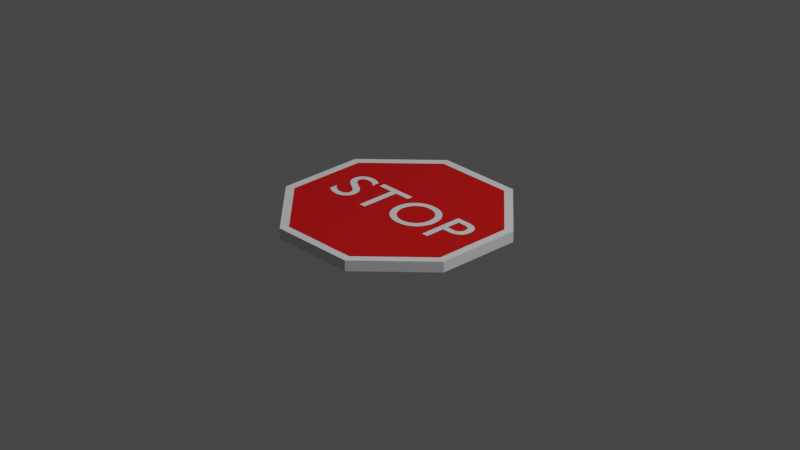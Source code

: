# Source: STOP.blend  (saved by Blender 2.90.8; exported with 4.5.12 LTS)
import bpy
from mathutils import Matrix  # noqa: F401  (used for matrix-valued properties, if any)

bpy.ops.wm.read_factory_settings(use_empty=True)
scene = bpy.context.scene
scene.name = 'Scene'

# ---- collections
col_collection = bpy.data.collections.new('Collection'); scene.collection.children.link(col_collection)

# ---- materials (node trees are filled in below, after node groups)
mat_red = bpy.data.materials.new('red')
mat_red.use_transparent_shadow = False
mat_white = bpy.data.materials.new('white')
mat_white.use_transparent_shadow = False
mat_material_001 = bpy.data.materials.new('Material.001')
mat_material_001.use_transparent_shadow = False

# ---- material node trees
mat_red.use_nodes = True; mat_red.node_tree.nodes.clear()
_N = mat_red.node_tree.nodes; _L = mat_red.node_tree.links
n0 = _N.new('ShaderNodeBsdfPrincipled'); n0.name = 'Principled BSDF'; n0.location = (10, 300)
n0.distribution = 'GGX'
n0.subsurface_method = 'BURLEY'
n0.inputs[0].default_value = (0.6038, 0.000607, 0.0006071, 1.0)
n0.inputs[3].default_value = 1.45
n0.inputs[27].default_value = (0.0, 0.0, 0.0, 1.0)
n0.inputs[28].default_value = 1.0
n1 = _N.new('ShaderNodeOutputMaterial'); n1.name = 'Material Output'; n1.location = (300, 300)
_L.new(n0.outputs[0], n1.inputs[0])
n1.is_active_output = True
mat_white.use_nodes = True; mat_white.node_tree.nodes.clear()
_N = mat_white.node_tree.nodes; _L = mat_white.node_tree.links
n0 = _N.new('ShaderNodeBsdfPrincipled'); n0.name = 'Principled BSDF'; n0.location = (10, 300)
n0.distribution = 'GGX'
n0.subsurface_method = 'BURLEY'
n0.inputs[2].default_value = 1.0
n0.inputs[3].default_value = 1.45
n0.inputs[13].default_value = 1.0
n0.inputs[27].default_value = (0.0, 0.0, 0.0, 1.0)
n0.inputs[28].default_value = 1.0
n1 = _N.new('ShaderNodeOutputMaterial'); n1.name = 'Material Output'; n1.location = (300, 300)
_L.new(n0.outputs[0], n1.inputs[0])
n1.is_active_output = True
mat_material_001.use_nodes = True; mat_material_001.node_tree.nodes.clear()
_N = mat_material_001.node_tree.nodes; _L = mat_material_001.node_tree.links
n0 = _N.new('ShaderNodeBsdfPrincipled'); n0.name = 'Principled BSDF'; n0.location = (10, 300)
n0.distribution = 'GGX'
n0.subsurface_method = 'BURLEY'
n0.inputs[2].default_value = 1.0
n0.inputs[3].default_value = 1.45
n0.inputs[13].default_value = 1.0
n0.inputs[27].default_value = (0.0, 0.0, 0.0, 1.0)
n0.inputs[28].default_value = 1.0
n1 = _N.new('ShaderNodeOutputMaterial'); n1.name = 'Material Output'; n1.location = (300, 300)
_L.new(n0.outputs[0], n1.inputs[0])
n1.is_active_output = True

# ---- world
world_world = bpy.data.worlds.new('World'); scene.world = world_world
world_world.use_nodes = True; world_world.node_tree.nodes.clear()
_N = world_world.node_tree.nodes; _L = world_world.node_tree.links
n0 = _N.new('ShaderNodeOutputWorld'); n0.name = 'World Output'; n0.location = (300, 300)
n1 = _N.new('ShaderNodeBackground'); n1.name = 'Background'; n1.location = (10, 300)
n1.inputs[0].default_value = (0.05088, 0.05088, 0.05088, 1.0)
_L.new(n1.outputs[0], n0.inputs[0])
n0.is_active_output = True
world_world.color = (0.05088, 0.05088, 0.05088)
world_world.use_sun_shadow = False
world_world.sun_shadow_jitter_overblur = 0.0

# ---- cameras
cam_camera = bpy.data.cameras.new('Camera')
cam_camera.clip_end = 100.0
cam_camera.lens = 130.7
cam_camera.ortho_scale = 7.314

# ---- lights
light_light = bpy.data.lights.new('Light', 'POINT')
light_light.transmission_factor = 0.0
light_light.energy = 1000.0
light_light.shadow_soft_size = 0.1
light_light.shadow_maximum_resolution = 0.006
light_light.use_absolute_resolution = True

# ---- meshes
me_circle = bpy.data.meshes.new('Circle')
me_circle.from_pydata([(0.4465, 0.1849, 0.0), (0.1849, 0.4465, 0.0), (-0.1849, 0.4465, 0.0), (-0.4465, 0.1849, 0.0), (-0.4465, -0.1849, 0.0), (-0.1849, -0.4465, 0.0), (0.1849, -0.4465, 0.0), (0.4465, -0.1849, 0.0), (0.1708, 0.4122, 0.0), (0.4122, 0.1708, 0.0), (-0.1708, 0.4122, 0.0), (-0.4122, 0.1708, 0.0), (-0.4122, -0.1708, 0.0), (-0.1708, -0.4122, 0.0), (0.1708, -0.4122, 0.0), (0.4122, -0.1708, 0.0), (0.1849, 0.4465, 0.02943), (0.4465, 0.1849, 0.02943), (-0.1849, 0.4465, 0.02943), (-0.4465, 0.1849, 0.02943), (-0.4465, -0.1849, 0.02943), (-0.1849, -0.4465, 0.02943), (0.1849, -0.4465, 0.02943), (0.4465, -0.1849, 0.02943), (0.1849, 0.4465, 0.02943), (0.4465, 0.1849, 0.02943), (-0.1849, 0.4465, 0.02943), (-0.4465, 0.1849, 0.02943), (-0.4465, -0.1849, 0.02943), (-0.1849, -0.4465, 0.02943), (0.1849, -0.4465, 0.02943), (0.4465, -0.1849, 0.02943), (0.1708, 0.4122, 0.02943), (0.4122, 0.1708, 0.02943), (-0.1708, 0.4122, 0.02943), (-0.4122, 0.1708, 0.02943), (-0.4122, -0.1708, 0.02943), (-0.1708, -0.4122, 0.02943), (0.1708, -0.4122, 0.02943), (0.4122, -0.1708, 0.02943), (0.1849, 0.4465, 0.02943), (0.4465, 0.1849, 0.02943), (-0.1849, 0.4465, 0.02943), (-0.4465, 0.1849, 0.02943), (-0.4465, -0.1849, 0.02943), (-0.1849, -0.4465, 0.02943), (0.1849, -0.4465, 0.02943), (0.4465, -0.1849, 0.02943), (0.1708, 0.4122, 0.02943), (0.4122, 0.1708, 0.02943), (-0.1708, 0.4122, 0.02943), (-0.4122, 0.1708, 0.02943), (-0.4122, -0.1708, 0.02943), (-0.1708, -0.4122, 0.02943), (0.1708, -0.4122, 0.02943), (0.4122, -0.1708, 0.02943), (0.1849, 0.4465, 0.02943), (0.4465, 0.1849, 0.02943), (-0.1849, 0.4465, 0.02943), (-0.4465, 0.1849, 0.02943), (-0.4465, -0.1849, 0.02943), (-0.1849, -0.4465, 0.02943), (0.1849, -0.4465, 0.02943), (0.4465, -0.1849, 0.02943), (0.1849, 0.4465, 0.02943), (0.4465, 0.1849, 0.02943), (-0.1849, 0.4465, 0.02943), (-0.4465, 0.1849, 0.02943), (-0.4465, -0.1849, 0.02943), (-0.1849, -0.4465, 0.02943), (0.1849, -0.4465, 0.02943), (0.4465, -0.1849, 0.02943), (0.1708, 0.4122, 0.02943), (0.4122, 0.1708, 0.02943), (-0.1708, 0.4122, 0.02943), (-0.4122, 0.1708, 0.02943), (-0.4122, -0.1708, 0.02943), (-0.1708, -0.4122, 0.02943), (0.1708, -0.4122, 0.02943), (0.4122, -0.1708, 0.02943), (-0.1086, -0.2238, -0.001555), (0.08374, -0.2238, -0.001555), (0.08374, -0.2514, -0.001555), (0.0005638, -0.2514, -0.001555), (0.0005638, -0.2802, -0.001555), (8.029e-05, -0.2908, -0.001555), (-0.00133, -0.3004, -0.001555), (-0.003608, -0.3091, -0.001555), (-0.006694, -0.3168, -0.001555), (-0.01053, -0.3235, -0.001555), (-0.01505, -0.3293, -0.001555), (-0.0202, -0.3342, -0.001555), (-0.02592, -0.3381, -0.001555), (-0.03215, -0.3411, -0.001555), (-0.03883, -0.3433, -0.001555), (-0.04589, -0.3446, -0.001555), (-0.05329, -0.345, -0.001555), (-0.06078, -0.3446, -0.001555), (-0.06796, -0.3434, -0.001555), (-0.07477, -0.3414, -0.001555), (-0.08115, -0.3385, -0.001555), (-0.08703, -0.3348, -0.001555), (-0.09234, -0.3302, -0.001555), (-0.09702, -0.3247, -0.001555), (-0.101, -0.3184, -0.001555), (-0.1042, -0.3111, -0.001555), (-0.1066, -0.3029, -0.001555), (-0.1081, -0.2939, -0.001555), (-0.1086, -0.2838, -0.001555), (-0.08374, -0.2514, -0.001555), (-0.08374, -0.2838, -0.001555), (-0.08344, -0.2897, -0.001555), (-0.08255, -0.295, -0.001555), (-0.08114, -0.2995, -0.001555), (-0.07927, -0.3035, -0.001555), (-0.077, -0.3068, -0.001555), (-0.07437, -0.3096, -0.001555), (-0.07145, -0.3119, -0.001555), (-0.06829, -0.3136, -0.001555), (-0.06495, -0.315, -0.001555), (-0.06149, -0.3159, -0.001555), (-0.05796, -0.3164, -0.001555), (-0.05442, -0.3165, -0.001555), (-0.0498, -0.3163, -0.001555), (-0.04553, -0.3155, -0.001555), (-0.04162, -0.3141, -0.001555), (-0.03808, -0.3123, -0.001555), (-0.03492, -0.3101, -0.001555), (-0.03214, -0.3073, -0.001555), (-0.02977, -0.3042, -0.001555), (-0.02781, -0.3006, -0.001555), (-0.02627, -0.2967, -0.001555), (-0.02515, -0.2924, -0.001555), (-0.02448, -0.2877, -0.001555), (-0.02425, -0.2827, -0.001555), (-0.02425, -0.2514, -0.001555), (-0.01241, 0.01534, -0.001555), (0.0004931, 0.01452, -0.001555), (0.01302, 0.0121, -0.001555), (0.02502, 0.008144, -0.001555), (0.03636, 0.002702, -0.001555), (0.0469, -0.004165, -0.001555), (0.0565, -0.0124, -0.001555), (0.06501, -0.02194, -0.001555), (0.07229, -0.03274, -0.001555), (0.0782, -0.04473, -0.001555), (0.08259, -0.05786, -0.001555), (0.08534, -0.07207, -0.001555), (0.08628, -0.0873, -0.001555), (0.08533, -0.103, -0.001555), (0.08257, -0.1176, -0.001555), (0.07816, -0.131, -0.001555), (0.07222, -0.1432, -0.001555), (0.06492, -0.1541, -0.001555), (0.05639, -0.1637, -0.001555), (0.04678, -0.172, -0.001555), (0.03624, -0.1788, -0.001555), (0.0249, -0.1842, -0.001555), (0.01292, -0.1882, -0.001555), (0.0004339, -0.1905, -0.001555), (-0.01241, -0.1913, -0.001555), (-0.0256, -0.1905, -0.001555), (-0.03832, -0.1881, -0.001555), (-0.05043, -0.1841, -0.001555), (-0.0618, -0.1786, -0.001555), (-0.07232, -0.1717, -0.001555), (-0.08184, -0.1634, -0.001555), (-0.09025, -0.1538, -0.001555), (-0.09741, -0.1429, -0.001555), (-0.1032, -0.1308, -0.001555), (-0.1075, -0.1176, -0.001555), (-0.1102, -0.1032, -0.001555), (-0.1111, -0.08786, -0.001555), (-0.1102, -0.07274, -0.001555), (-0.1075, -0.05858, -0.001555), (-0.1032, -0.04545, -0.001555), (-0.09735, -0.03341, -0.001555), (-0.09016, -0.02254, -0.001555), (-0.08173, -0.01289, -0.001555), (-0.0722, -0.004549, -0.001555), (-0.06168, 0.002431, -0.001555), (-0.05031, 0.007976, -0.001555), (-0.03822, 0.01202, -0.001555), (-0.02554, 0.0145, -0.001555), (-0.01241, -0.01314, -0.001555), (-0.02273, -0.01379, -0.001555), (-0.03252, -0.0157, -0.001555), (-0.0417, -0.01879, -0.001555), (-0.05021, -0.02299, -0.001555), (-0.05797, -0.02823, -0.001555), (-0.06492, -0.03443, -0.001555), (-0.07099, -0.04152, -0.001555), (-0.07611, -0.04944, -0.001555), (-0.08021, -0.0581, -0.001555), (-0.08322, -0.06744, -0.001555), (-0.08508, -0.07739, -0.001555), (-0.08572, -0.08786, -0.001555), (-0.08508, -0.0984, -0.001555), (-0.08322, -0.1084, -0.001555), (-0.08021, -0.1178, -0.001555), (-0.07611, -0.1265, -0.001555), (-0.07099, -0.1344, -0.001555), (-0.06492, -0.1415, -0.001555), (-0.05797, -0.1478, -0.001555), (-0.05021, -0.153, -0.001555), (-0.0417, -0.1572, -0.001555), (-0.03252, -0.1603, -0.001555), (-0.02273, -0.1622, -0.001555), (-0.01241, -0.1629, -0.001555), (-0.002139, -0.1622, -0.001555), (0.007612, -0.1603, -0.001555), (0.01677, -0.1572, -0.001555), (0.02527, -0.153, -0.001555), (0.03304, -0.1478, -0.001555), (0.04, -0.1415, -0.001555), (0.04609, -0.1344, -0.001555), (0.05123, -0.1265, -0.001555), (0.05536, -0.1178, -0.001555), (0.05839, -0.1084, -0.001555), (0.06026, -0.0984, -0.001555), (0.0609, -0.08786, -0.001555), (0.06026, -0.07739, -0.001555), (0.05839, -0.06744, -0.001555), (0.05536, -0.0581, -0.001555), (0.05123, -0.04944, -0.001555), (0.04609, -0.04152, -0.001555), (0.04, -0.03443, -0.001555), (0.03304, -0.02823, -0.001555), (0.02527, -0.02299, -0.001555), (0.01677, -0.01879, -0.001555), (0.007612, -0.0157, -0.001555), (-0.002139, -0.01379, -0.001555), (-0.1086, 0.03282, -0.001555), (-0.1086, 0.1935, -0.001555), (-0.08374, 0.1935, -0.001555), (-0.08374, 0.127, -0.001555), (0.08374, 0.127, -0.001555), (0.08374, 0.09936, -0.001555), (-0.08374, 0.09936, -0.001555), (-0.08374, 0.03282, -0.001555), (-0.09756, 0.215, -0.001555), (-0.09972, 0.2184, -0.001555), (-0.1017, 0.2218, -0.001555), (-0.1035, 0.2253, -0.001555), (-0.1051, 0.2288, -0.001555), (-0.1065, 0.2324, -0.001555), (-0.1077, 0.236, -0.001555), (-0.1087, 0.2396, -0.001555), (-0.1096, 0.2432, -0.001555), (-0.1102, 0.2468, -0.001555), (-0.1107, 0.2505, -0.001555), (-0.111, 0.2542, -0.001555), (-0.1111, 0.2578, -0.001555), (-0.1107, 0.2664, -0.001555), (-0.1095, 0.2744, -0.001555), (-0.1075, 0.2818, -0.001555), (-0.1047, 0.2886, -0.001555), (-0.1013, 0.2948, -0.001555), (-0.09717, 0.3002, -0.001555), (-0.09239, 0.3049, -0.001555), (-0.08699, 0.3089, -0.001555), (-0.081, 0.312, -0.001555), (-0.07445, 0.3143, -0.001555), (-0.06736, 0.3157, -0.001555), (-0.05978, 0.3162, -0.001555), (-0.04755, 0.3146, -0.001555), (-0.03704, 0.31, -0.001555), (-0.02797, 0.3032, -0.001555), (-0.02003, 0.2946, -0.001555), (-0.01294, 0.2849, -0.001555), (-0.006415, 0.2746, -0.001555), (-0.0001575, 0.2643, -0.001555), (0.00612, 0.2546, -0.001555), (0.01271, 0.246, -0.001555), (0.01989, 0.2392, -0.001555), (0.02797, 0.2347, -0.001555), (0.03722, 0.233, -0.001555), (0.03995, 0.2332, -0.001555), (0.04274, 0.2338, -0.001555), (0.04553, 0.2349, -0.001555), (0.04827, 0.2364, -0.001555), (0.0509, 0.2383, -0.001555), (0.05336, 0.2406, -0.001555), (0.0556, 0.2434, -0.001555), (0.05756, 0.2467, -0.001555), (0.05919, 0.2504, -0.001555), (0.06042, 0.2546, -0.001555), (0.0612, 0.2592, -0.001555), (0.06147, 0.2643, -0.001555), (0.06126, 0.269, -0.001555), (0.06065, 0.2737, -0.001555), (0.05964, 0.2782, -0.001555), (0.05824, 0.2827, -0.001555), (0.05645, 0.2872, -0.001555), (0.05428, 0.2915, -0.001555), (0.05173, 0.2957, -0.001555), (0.04881, 0.2998, -0.001555), (0.04553, 0.3038, -0.001555), (0.04189, 0.3077, -0.001555), (0.03789, 0.3115, -0.001555), (0.03355, 0.3151, -0.001555), (0.06852, 0.3151, -0.001555), (0.07141, 0.311, -0.001555), (0.07404, 0.3069, -0.001555), (0.07641, 0.3028, -0.001555), (0.07851, 0.2986, -0.001555), (0.08036, 0.2943, -0.001555), (0.08195, 0.2899, -0.001555), (0.08328, 0.2855, -0.001555), (0.08437, 0.2809, -0.001555), (0.08521, 0.2762, -0.001555), (0.08581, 0.2713, -0.001555), (0.08616, 0.2663, -0.001555), (0.08628, 0.2612, -0.001555), (0.08583, 0.2536, -0.001555), (0.08451, 0.2465, -0.001555), (0.08237, 0.2397, -0.001555), (0.07946, 0.2335, -0.001555), (0.07583, 0.2278, -0.001555), (0.07151, 0.2227, -0.001555), (0.06657, 0.2182, -0.001555), (0.06105, 0.2144, -0.001555), (0.055, 0.2114, -0.001555), (0.04846, 0.2092, -0.001555), (0.04148, 0.2078, -0.001555), (0.03412, 0.2074, -0.001555), (0.02005, 0.209, -0.001555), (0.008211, 0.2135, -0.001555), (-0.001745, 0.2204, -0.001555), (-0.01016, 0.2289, -0.001555), (-0.01738, 0.2386, -0.001555), (-0.02376, 0.2489, -0.001555), (-0.02962, 0.2592, -0.001555), (-0.03533, 0.269, -0.001555), (-0.04122, 0.2775, -0.001555), (-0.04764, 0.2844, -0.001555), (-0.05493, 0.2889, -0.001555), (-0.06344, 0.2905, -0.001555), (-0.06673, 0.2903, -0.001555), (-0.06983, 0.2895, -0.001555), (-0.07272, 0.2883, -0.001555), (-0.07538, 0.2866, -0.001555), (-0.07779, 0.2845, -0.001555), (-0.07994, 0.282, -0.001555), (-0.0818, 0.2791, -0.001555), (-0.08337, 0.2759, -0.001555), (-0.08462, 0.2723, -0.001555), (-0.08553, 0.2685, -0.001555), (-0.08609, 0.2644, -0.001555), (-0.08628, 0.2601, -0.001555), (-0.08618, 0.2568, -0.001555), (-0.08588, 0.2534, -0.001555), (-0.08533, 0.2499, -0.001555), (-0.08454, 0.2463, -0.001555), (-0.08346, 0.2426, -0.001555), (-0.08209, 0.2388, -0.001555), (-0.08039, 0.235, -0.001555), (-0.07834, 0.2311, -0.001555), (-0.07593, 0.2271, -0.001555), (-0.07313, 0.2231, -0.001555), (-0.06991, 0.219, -0.001555), (-0.06626, 0.215, -0.001555), (0.1708, 0.4122, 0.04532), (0.4122, 0.1708, 0.04532), (-0.1708, 0.4122, 0.04532), (-0.4122, 0.1708, 0.04532), (-0.4122, -0.1708, 0.04532), (-0.1708, -0.4122, 0.04532), (0.1708, -0.4122, 0.04532), (0.4122, -0.1708, 0.04532), (0.1849, 0.4465, 0.04532), (0.4465, 0.1849, 0.04532), (-0.1849, 0.4465, 0.04532), (-0.4465, 0.1849, 0.04532), (-0.4465, -0.1849, 0.04532), (-0.1849, -0.4465, 0.04532), (0.1849, -0.4465, 0.04532), (0.4465, -0.1849, 0.04532), (0.1708, 0.4122, 0.04532), (0.4122, 0.1708, 0.04532), (-0.1708, 0.4122, 0.04532), (-0.4122, 0.1708, 0.04532), (-0.4122, -0.1708, 0.04532), (-0.1708, -0.4122, 0.04532), (0.1708, -0.4122, 0.04532), (0.4122, -0.1708, 0.04532)], [], [(8, 9, 15, 14, 13, 12, 11, 10), (3, 11, 12, 4), (1, 8, 10, 2), (6, 14, 15, 7), (4, 12, 13, 5), (2, 10, 11, 3), (0, 9, 8, 1), (7, 15, 9, 0), (5, 13, 14, 6), (1, 2, 18, 16), (3, 4, 20, 19), (5, 6, 22, 21), (7, 0, 17, 23), (0, 1, 16, 17), (2, 3, 19, 18), (4, 5, 21, 20), (6, 7, 23, 22), (16, 18, 19, 20, 21, 22, 23, 17), (28, 27, 59, 60), (35, 36, 366, 365), (37, 36, 52, 53), (28, 29, 45, 44), (36, 35, 51, 52), (27, 28, 44, 43), (35, 34, 50, 51), (26, 27, 43, 42), (34, 32, 48, 50), (24, 26, 42, 40), (40, 42, 66, 64), (48, 49, 73, 72), (27, 26, 58, 59), (49, 55, 79, 73), (41, 40, 64, 65), (47, 41, 65, 71), (26, 24, 56, 58), (55, 54, 78, 79), (29, 30, 46, 45), (38, 37, 53, 54), (30, 31, 47, 46), (39, 38, 54, 55), (31, 25, 41, 47), (25, 24, 40, 41), (33, 39, 55, 49), (32, 33, 49, 48), (56, 57, 63, 62, 61, 60, 59, 58), (70, 71, 377, 376), (78, 77, 383, 384), (34, 35, 365, 364), (69, 70, 376, 375), (77, 76, 382, 383), (32, 34, 364, 362), (68, 69, 375, 374), (76, 75, 381, 382), (50, 48, 72, 74), (42, 43, 67, 66), (29, 28, 60, 61), (51, 50, 74, 75), (43, 44, 68, 67), (30, 29, 61, 62), (52, 51, 75, 76), (44, 45, 69, 68), (31, 30, 62, 63), (53, 52, 76, 77), (45, 46, 70, 69), (25, 31, 63, 57), (54, 53, 77, 78), (24, 25, 57, 56), (46, 47, 71, 70), (81, 109, 80), (109, 108, 80), (109, 107, 108), (109, 106, 107), (109, 105, 106), (109, 104, 105), (109, 103, 104), (109, 102, 103), (109, 101, 102), (109, 110, 101), (110, 100, 101), (81, 135, 109), (111, 100, 110), (112, 100, 111), (113, 100, 112), (113, 99, 100), (114, 99, 113), (115, 99, 114), (116, 99, 115), (116, 98, 99), (117, 98, 116), (118, 98, 117), (119, 98, 118), (119, 97, 98), (120, 97, 119), (121, 97, 120), (121, 96, 97), (122, 96, 121), (123, 96, 122), (123, 95, 96), (124, 95, 123), (124, 94, 95), (125, 94, 124), (126, 94, 125), (126, 93, 94), (127, 93, 126), (128, 93, 127), (128, 92, 93), (129, 92, 128), (130, 92, 129), (131, 92, 130), (132, 92, 131), (132, 91, 92), (133, 91, 132), (134, 91, 133), (81, 83, 135), (83, 134, 135), (83, 91, 134), (83, 90, 91), (83, 89, 90), (83, 88, 89), (83, 87, 88), (83, 86, 87), (83, 85, 86), (83, 84, 85), (81, 82, 83), (173, 171, 172), (173, 170, 171), (174, 170, 173), (174, 169, 170), (175, 169, 174), (175, 168, 169), (176, 168, 175), (176, 167, 168), (177, 167, 176), (177, 166, 167), (178, 196, 177), (196, 166, 177), (178, 195, 196), (197, 166, 196), (198, 166, 197), (178, 194, 195), (199, 166, 198), (178, 193, 194), (199, 165, 166), (179, 193, 178), (200, 165, 199), (179, 192, 193), (201, 165, 200), (179, 191, 192), (201, 164, 165), (180, 191, 179), (202, 164, 201), (180, 190, 191), (203, 164, 202), (180, 189, 190), (203, 163, 164), (181, 189, 180), (204, 163, 203), (181, 188, 189), (204, 162, 163), (182, 188, 181), (205, 162, 204), (182, 187, 188), (206, 162, 205), (182, 186, 187), (206, 161, 162), (183, 186, 182), (207, 161, 206), (183, 185, 186), (207, 160, 161), (136, 185, 183), (208, 160, 207), (136, 184, 185), (137, 184, 136), (137, 231, 184), (209, 160, 208), (209, 159, 160), (137, 230, 231), (210, 159, 209), (210, 158, 159), (138, 230, 137), (138, 229, 230), (211, 158, 210), (211, 157, 158), (139, 229, 138), (212, 157, 211), (139, 228, 229), (212, 156, 157), (140, 228, 139), (213, 156, 212), (140, 227, 228), (214, 156, 213), (140, 226, 227), (214, 155, 156), (141, 226, 140), (215, 155, 214), (141, 225, 226), (216, 155, 215), (141, 224, 225), (216, 154, 155), (142, 224, 141), (217, 154, 216), (142, 223, 224), (218, 154, 217), (142, 222, 223), (218, 153, 154), (143, 222, 142), (219, 153, 218), (143, 221, 222), (220, 153, 219), (143, 220, 221), (143, 153, 220), (143, 152, 153), (144, 152, 143), (144, 151, 152), (145, 151, 144), (145, 150, 151), (146, 150, 145), (146, 149, 150), (147, 149, 146), (147, 148, 149), (234, 232, 233), (234, 239, 232), (235, 239, 234), (236, 238, 235), (238, 239, 235), (236, 237, 238), (253, 251, 252), (253, 250, 251), (253, 249, 250), (254, 249, 253), (254, 248, 249), (254, 247, 248), (255, 247, 254), (255, 246, 247), (255, 245, 246), (256, 245, 255), (256, 244, 245), (256, 243, 244), (257, 243, 256), (257, 242, 243), (257, 241, 242), (258, 241, 257), (258, 240, 241), (258, 353, 240), (353, 354, 240), (354, 355, 240), (355, 356, 240), (356, 357, 240), (357, 358, 240), (358, 359, 240), (359, 360, 240), (360, 361, 240), (259, 351, 258), (351, 352, 258), (352, 353, 258), (260, 349, 259), (349, 350, 259), (350, 351, 259), (261, 348, 260), (348, 349, 260), (261, 347, 348), (261, 346, 347), (261, 345, 346), (261, 344, 345), (261, 343, 344), (262, 343, 261), (262, 342, 343), (262, 341, 342), (262, 340, 341), (263, 340, 262), (263, 339, 340), (263, 338, 339), (264, 338, 263), (264, 337, 338), (264, 336, 337), (265, 336, 264), (265, 335, 336), (265, 334, 335), (266, 334, 265), (266, 333, 334), (267, 333, 266), (267, 332, 333), (267, 331, 332), (268, 331, 267), (268, 330, 331), (269, 330, 268), (269, 329, 330), (270, 329, 269), (270, 328, 329), (271, 328, 270), (271, 327, 328), (272, 327, 271), (273, 327, 272), (273, 326, 327), (274, 326, 273), (275, 326, 274), (275, 325, 326), (276, 325, 275), (301, 299, 300), (276, 324, 325), (277, 324, 276), (301, 298, 299), (278, 324, 277), (278, 323, 324), (301, 297, 298), (279, 323, 278), (301, 296, 297), (280, 323, 279), (281, 323, 280), (281, 322, 323), (301, 295, 296), (282, 322, 281), (301, 294, 295), (283, 322, 282), (301, 293, 294), (283, 321, 322), (284, 321, 283), (301, 292, 293), (285, 321, 284), (301, 291, 292), (286, 321, 285), (301, 290, 291), (287, 321, 286), (301, 289, 290), (287, 320, 321), (288, 320, 287), (301, 288, 289), (301, 320, 288), (301, 319, 320), (302, 319, 301), (303, 319, 302), (303, 318, 319), (304, 318, 303), (304, 317, 318), (305, 317, 304), (306, 317, 305), (306, 316, 317), (307, 316, 306), (308, 316, 307), (308, 315, 316), (309, 315, 308), (310, 315, 309), (310, 314, 315), (311, 314, 310), (312, 314, 311), (312, 313, 314), (362, 364, 365, 366, 367, 368, 369, 363), (373, 374, 382, 381), (370, 372, 380, 378), (376, 377, 385, 384), (374, 375, 383, 382), (372, 373, 381, 380), (371, 370, 378, 379), (377, 371, 379, 385), (375, 376, 384, 383), (79, 78, 384, 385), (71, 65, 371, 377), (36, 37, 367, 366), (65, 64, 370, 371), (73, 79, 385, 379), (72, 73, 379, 378), (37, 38, 368, 367), (64, 66, 372, 370), (74, 72, 378, 380), (38, 39, 369, 368), (66, 67, 373, 372), (75, 74, 380, 381), (39, 33, 363, 369), (67, 68, 374, 373), (33, 32, 362, 363)])
me_circle.polygons.foreach_set('material_index', [0, 1, 1, 1, 1, 1, 1, 1, 1, 1, 1, 1, 1, 1, 1, 1, 1, 0, 0, 1, 1, 0, 1, 0, 1, 0, 1, 0, 0, 1, 0, 1, 0, 0, 0, 1, 0, 1, 0, 1, 0, 0, 1, 1, 0, 1, 1, 1, 1, 1, 1, 1, 1, 1, 0, 0, 1, 0, 0, 1, 0, 0, 1, 0, 0, 1, 0, 0, 2, 2, 2, 2, 2, 2, 2, 2, 2, 2, 2, 2, 2, 2, 2, 2, 2, 2, 2, 2, 2, 2, 2, 2, 2, 2, 2, 2, 2, 2, 2, 2, 2, 2, 2, 2, 2, 2, 2, 2, 2, 2, 2, 2, 2, 2, 2, 2, 2, 2, 2, 2, 2, 2, 2, 2, 2, 2, 2, 2, 2, 2, 2, 2, 2, 2, 2, 2, 2, 2, 2, 2, 2, 2, 2, 2, 2, 2, 2, 2, 2, 2, 2, 2, 2, 2, 2, 2, 2, 2, 2, 2, 2, 2, 2, 2, 2, 2, 2, 2, 2, 2, 2, 2, 2, 2, 2, 2, 2, 2, 2, 2, 2, 2, 2, 2, 2, 2, 2, 2, 2, 2, 2, 2, 2, 2, 2, 2, 2, 2, 2, 2, 2, 2, 2, 2, 2, 2, 2, 2, 2, 2, 2, 2, 2, 2, 2, 2, 2, 2, 2, 2, 2, 2, 2, 2, 2, 2, 2, 2, 2, 2, 2, 2, 2, 2, 2, 2, 2, 2, 2, 2, 2, 2, 2, 2, 2, 2, 2, 2, 2, 2, 2, 2, 2, 2, 2, 2, 2, 2, 2, 2, 2, 2, 2, 2, 2, 2, 2, 2, 2, 2, 2, 2, 2, 2, 2, 2, 2, 2, 2, 2, 2, 2, 2, 2, 2, 2, 2, 2, 2, 2, 2, 2, 2, 2, 2, 2, 2, 2, 2, 2, 2, 2, 2, 2, 2, 2, 2, 2, 2, 2, 2, 2, 2, 2, 2, 2, 2, 2, 2, 2, 2, 2, 2, 2, 2, 2, 2, 2, 2, 2, 2, 2, 2, 2, 2, 2, 2, 2, 2, 2, 2, 2, 2, 2, 2, 2, 1, 1, 1, 1, 1, 1, 1, 1, 1, 1, 1, 1, 1, 1, 1, 1, 1, 1, 1, 1, 1, 1, 1, 1])
_uv = me_circle.uv_layers.new(name='UVMap')
_uv.uv.foreach_set('vector', [0.0, 0.0, 0.0, 0.0, 0.0, 0.0, 0.0, 0.0, 0.0, 0.0, 0.0, 0.0, 0.0, 0.0, 0.0, 0.0, 0.0, 0.0, 0.0, 0.0, 0.0, 0.0, 0.0, 0.0, 0.0, 0.0, 0.0, 0.0, 0.0, 0.0, 0.0, 0.0, 0.0, 0.0, 0.0, 0.0, 0.0, 0.0, 0.0, 0.0, 0.0, 0.0, 0.0, 0.0, 0.0, 0.0, 0.0, 0.0, 0.0, 0.0, 0.0, 0.0, 0.0, 0.0, 0.0, 0.0, 0.0, 0.0, 0.0, 0.0, 0.0, 0.0, 0.0, 0.0, 0.0, 0.0, 0.0, 0.0, 0.0, 0.0, 0.0, 0.0, 0.0, 0.0, 0.0, 0.0, 0.0, 0.0, 0.0, 0.0, 0.0, 0.0, 0.0, 0.0, 0.0, 0.0, 0.0, 0.0, 0.0, 0.0, 0.0, 0.0, 0.0, 0.0, 0.0, 0.0, 0.0, 0.0, 0.0, 0.0, 0.0, 0.0, 0.0, 0.0, 0.0, 0.0, 0.0, 0.0, 0.0, 0.0, 0.0, 0.0, 0.0, 0.0, 0.0, 0.0, 0.0, 0.0, 0.0, 0.0, 0.0, 0.0, 0.0, 0.0, 0.0, 0.0, 0.0, 0.0, 0.0, 0.0, 0.0, 0.0, 0.0, 0.0, 0.0, 0.0, 0.0, 0.0, 0.0, 0.0, 0.0, 0.0, 0.0, 0.0, 0.0, 0.0, 0.0, 0.0, 0.0, 0.0, 0.0, 0.0, 0.0, 0.0, 0.0, 0.0, 0.0, 0.0, 0.0, 0.0, 0.0, 0.0, 0.0, 0.0, 0.0, 0.0, 0.0, 0.0, 0.0, 0.0, 0.0, 0.0, 0.0, 0.0, 0.0, 0.0, 0.0, 0.0, 0.0, 0.0, 0.0, 0.0, 0.0, 0.0, 0.0, 0.0, 0.0, 0.0, 0.0, 0.0, 0.0, 0.0, 0.0, 0.0, 0.0, 0.0, 0.0, 0.0, 0.0, 0.0, 0.0, 0.0, 0.0, 0.0, 0.0, 0.0, 0.0, 0.0, 0.0, 0.0, 0.0, 0.0, 0.0, 0.0, 0.0, 0.0, 0.0, 0.0, 0.0, 0.0, 0.0, 0.0, 0.0, 0.0, 0.0, 0.0, 0.0, 0.0, 0.0, 0.0, 0.0, 0.0, 0.0, 0.0, 0.0, 0.0, 0.0, 0.0, 0.0, 0.0, 0.0, 0.0, 0.0, 0.0, 0.0, 0.0, 0.0, 0.0, 0.0, 0.0, 0.0, 0.0, 0.0, 0.0, 0.0, 0.0, 0.0, 0.0, 0.0, 0.0, 0.0, 0.0, 0.0, 0.0, 0.0, 0.0, 0.0, 0.0, 0.0, 0.0, 0.0, 0.0, 0.0, 0.0, 0.0, 0.0, 0.0, 0.0, 0.0, 0.0, 0.0, 0.0, 0.0, 0.0, 0.0, 0.0, 0.0, 0.0, 0.0, 0.0, 0.0, 0.0, 0.0, 0.0, 0.0, 0.0, 0.0, 0.0, 0.0, 0.0, 0.0, 0.0, 0.0, 0.0, 0.0, 0.0, 0.0, 0.0, 0.0, 0.0, 0.0, 0.0, 0.0, 0.0, 0.0, 0.0, 0.0, 0.0, 0.0, 0.0, 0.0, 0.0, 0.0, 0.0, 0.0, 0.0, 0.0, 0.0, 0.0, 0.0, 0.0, 0.0, 0.0, 0.0, 0.0, 0.0, 0.0, 0.0, 0.0, 0.0, 0.0, 0.0, 0.0, 0.0, 0.0, 0.0, 0.0, 0.0, 0.0, 0.0, 0.0, 0.0, 0.0, 0.0, 0.0, 0.0, 0.0, 0.0, 0.0, 0.0, 0.0, 0.0, 0.0, 0.0, 0.0, 0.0, 0.0, 0.0, 0.0, 0.0, 0.0, 0.0, 0.0, 0.0, 0.0, 0.0, 0.0, 0.0, 0.0, 0.0, 0.0, 0.0, 0.0, 0.0, 0.0, 0.0, 0.0, 0.0, 0.0, 0.0, 0.0, 0.0, 0.0, 0.0, 0.0, 0.0, 0.0, 0.0, 0.0, 0.0, 0.0, 0.0, 0.0, 0.0, 0.0, 0.0, 0.0, 0.0, 0.0, 0.0, 0.0, 0.0, 0.0, 0.0, 0.0, 0.0, 0.0, 0.0, 0.0, 0.0, 0.0, 0.0, 0.0, 0.0, 0.0, 0.0, 0.0, 0.0, 0.0, 0.0, 0.0, 0.0, 0.0, 0.0, 0.0, 0.0, 0.0, 0.0, 0.0, 0.0, 0.0, 0.0, 0.0, 0.0, 0.0, 0.0, 0.0, 0.0, 0.0, 0.0, 0.0, 0.0, 0.0, 0.0, 0.0, 0.0, 0.0, 0.0, 0.0, 0.0, 0.0, 0.0, 0.0, 0.0, 0.0, 0.0, 0.0, 0.0, 0.0, 0.0, 0.0, 0.0, 0.0, 0.0, 0.0, 0.0, 0.0, 0.0, 0.0, 0.0, 0.0, 0.0, 0.0, 0.0, 0.0, 0.0, 0.0, 0.0, 0.0, 0.0, 0.0, 0.0, 0.0, 0.0, 0.0, 0.0, 0.0, 0.0, 0.0, 0.0, 0.0, 0.0, 0.0, 0.0, 0.0, 0.0, 0.0, 0.0, 0.0, 0.0, 0.0, 0.0, 0.0, 0.0, 0.0, 0.0, 0.0, 0.0, 0.0, 0.0, 0.0, 0.0, 0.0, 0.0, 0.0, 0.0, 0.0, 0.0, 0.0, 0.0, 0.0, 0.0, 0.0, 0.0, 0.0, 0.0, 0.0, 0.0, 0.0, 0.0, 0.0, 0.0, 0.0, 0.0, 0.0, 0.0, 0.0, 0.0, 0.0, 0.0, 0.0, 0.0, 0.0, 0.0, 0.0, 0.0, 0.0, 0.0, 0.0, 0.0, 0.0, 0.0, 0.0, 0.0, 0.0, 0.0, 0.0, 0.0, 0.01818, 0.0, 0.5273, 0.0, 0.0, 0.0, 0.5273, 0.0, 0.5091, 0.0, 0.0, 0.0, 0.5273, 0.0, 0.4909, 0.0, 0.5091, 0.0, 0.5273, 0.0, 0.4727, 0.0, 0.4909, 0.0, 0.5273, 0.0, 0.4545, 0.0, 0.4727, 0.0, 0.5273, 0.0, 0.4364, 0.0, 0.4545, 0.0, 0.5273, 0.0, 0.4182, 0.0, 0.4364, 0.0, 0.5273, 0.0, 0.4, 0.0, 0.4182, 0.0, 0.5273, 0.0, 0.3818, 0.0, 0.4, 0.0, 0.5273, 0.0, 0.5455, 0.0, 0.3818, 0.0, 0.5455, 0.0, 0.3636, 0.0, 0.3818, 0.0, 0.01818, 0.0, 1.0, 0.0, 0.5273, 0.0, 0.5636, 0.0, 0.3636, 0.0, 0.5455, 0.0, 0.5818, 0.0, 0.3636, 0.0, 0.5636, 0.0, 0.6, 0.0, 0.3636, 0.0, 0.5818, 0.0, 0.6, 0.0, 0.3455, 0.0, 0.3636, 0.0, 0.6182, 0.0, 0.3455, 0.0, 0.6, 0.0, 0.6364, 0.0, 0.3455, 0.0, 0.6182, 0.0, 0.6545, 0.0, 0.3455, 0.0, 0.6364, 0.0, 0.6545, 0.0, 0.3273, 0.0, 0.3455, 0.0, 0.6727, 0.0, 0.3273, 0.0, 0.6545, 0.0, 0.6909, 0.0, 0.3273, 0.0, 0.6727, 0.0, 0.7091, 0.0, 0.3273, 0.0, 0.6909, 0.0, 0.7091, 0.0, 0.3091, 0.0, 0.3273, 0.0, 0.7273, 0.0, 0.3091, 0.0, 0.7091, 0.0, 0.7455, 0.0, 0.3091, 0.0, 0.7273, 0.0, 0.7455, 0.0, 0.2909, 0.0, 0.3091, 0.0, 0.7636, 0.0, 0.2909, 0.0, 0.7455, 0.0, 0.7818, 0.0, 0.2909, 0.0, 0.7636, 0.0, 0.7818, 0.0, 0.2727, 0.0, 0.2909, 0.0, 0.8, 0.0, 0.2727, 0.0, 0.7818, 0.0, 0.8, 0.0, 0.2545, 0.0, 0.2727, 0.0, 0.8182, 0.0, 0.2545, 0.0, 0.8, 0.0, 0.8364, 0.0, 0.2545, 0.0, 0.8182, 0.0, 0.8364, 0.0, 0.2364, 0.0, 0.2545, 0.0, 0.8545, 0.0, 0.2364, 0.0, 0.8364, 0.0, 0.8727, 0.0, 0.2364, 0.0, 0.8545, 0.0, 0.8727, 0.0, 0.2182, 0.0, 0.2364, 0.0, 0.8909, 0.0, 0.2182, 0.0, 0.8727, 0.0, 0.9091, 0.0, 0.2182, 0.0, 0.8909, 0.0, 0.9273, 0.0, 0.2182, 0.0, 0.9091, 0.0, 0.9455, 0.0, 0.2182, 0.0, 0.9273, 0.0, 0.9455, 0.0, 0.2, 0.0, 0.2182, 0.0, 0.9636, 0.0, 0.2, 0.0, 0.9455, 0.0, 0.9818, 0.0, 0.2, 0.0, 0.9636, 0.0, 0.01818, 0.0, 0.05455, 0.0, 1.0, 0.0, 0.05455, 0.0, 0.9818, 0.0, 1.0, 0.0, 0.05455, 0.0, 0.2, 0.0, 0.9818, 0.0, 0.05455, 0.0, 0.1818, 0.0, 0.2, 0.0, 0.05455, 0.0, 0.1636, 0.0, 0.1818, 0.0, 0.05455, 0.0, 0.1455, 0.0, 0.1636, 0.0, 0.05455, 0.0, 0.1273, 0.0, 0.1455, 0.0, 0.05455, 0.0, 0.1091, 0.0, 0.1273, 0.0, 0.05455, 0.0, 0.09091, 0.0, 0.1091, 0.0, 0.05455, 0.0, 0.07273, 0.0, 0.09091, 0.0, 0.01818, 0.0, 0.03636, 0.0, 0.05455, 0.0, 0.3895, 0.0, 0.3684, 0.0, 0.3789, 0.0, 0.3895, 0.0, 0.3579, 0.0, 0.3684, 0.0, 0.4, 0.0, 0.3579, 0.0, 0.3895, 0.0, 0.4, 0.0, 0.3474, 0.0, 0.3579, 0.0, 0.4105, 0.0, 0.3474, 0.0, 0.4, 0.0, 0.4105, 0.0, 0.3368, 0.0, 0.3474, 0.0, 0.4211, 0.0, 0.3368, 0.0, 0.4105, 0.0, 0.4211, 0.0, 0.3263, 0.0, 0.3368, 0.0, 0.4316, 0.0, 0.3263, 0.0, 0.4211, 0.0, 0.4316, 0.0, 0.3158, 0.0, 0.3263, 0.0, 0.4421, 0.0, 0.6316, 0.0, 0.4316, 0.0, 0.6316, 0.0, 0.3158, 0.0, 0.4316, 0.0, 0.4421, 0.0, 0.6211, 0.0, 0.6316, 0.0, 0.6421, 0.0, 0.3158, 0.0, 0.6316, 0.0, 0.6526, 0.0, 0.3158, 0.0, 0.6421, 0.0, 0.4421, 0.0, 0.6105, 0.0, 0.6211, 0.0, 0.6632, 0.0, 0.3158, 0.0, 0.6526, 0.0, 0.4421, 0.0, 0.6, 0.0, 0.6105, 0.0, 0.6632, 0.0, 0.3053, 0.0, 0.3158, 0.0, 0.4526, 0.0, 0.6, 0.0, 0.4421, 0.0, 0.6737, 0.0, 0.3053, 0.0, 0.6632, 0.0, 0.4526, 0.0, 0.5895, 0.0, 0.6, 0.0, 0.6842, 0.0, 0.3053, 0.0, 0.6737, 0.0, 0.4526, 0.0, 0.5789, 0.0, 0.5895, 0.0, 0.6842, 0.0, 0.2947, 0.0, 0.3053, 0.0, 0.4632, 0.0, 0.5789, 0.0, 0.4526, 0.0, 0.6947, 0.0, 0.2947, 0.0, 0.6842, 0.0, 0.4632, 0.0, 0.5684, 0.0, 0.5789, 0.0, 0.7053, 0.0, 0.2947, 0.0, 0.6947, 0.0, 0.4632, 0.0, 0.5579, 0.0, 0.5684, 0.0, 0.7053, 0.0, 0.2842, 0.0, 0.2947, 0.0, 0.4737, 0.0, 0.5579, 0.0, 0.4632, 0.0, 0.7158, 0.0, 0.2842, 0.0, 0.7053, 0.0, 0.4737, 0.0, 0.5474, 0.0, 0.5579, 0.0, 0.7158, 0.0, 0.2737, 0.0, 0.2842, 0.0, 0.4842, 0.0, 0.5474, 0.0, 0.4737, 0.0, 0.7263, 0.0, 0.2737, 0.0, 0.7158, 0.0, 0.4842, 0.0, 0.5368, 0.0, 0.5474, 0.0, 0.7368, 0.0, 0.2737, 0.0, 0.7263, 0.0, 0.4842, 0.0, 0.5263, 0.0, 0.5368, 0.0, 0.7368, 0.0, 0.2632, 0.0, 0.2737, 0.0, 0.4947, 0.0, 0.5263, 0.0, 0.4842, 0.0, 0.7474, 0.0, 0.2632, 0.0, 0.7368, 0.0, 0.4947, 0.0, 0.5158, 0.0, 0.5263, 0.0, 0.7474, 0.0, 0.2526, 0.0, 0.2632, 0.0, 0.0, 0.0, 0.5158, 0.0, 0.4947, 0.0, 0.7579, 0.0, 0.2526, 0.0, 0.7474, 0.0, 0.0, 0.0, 0.5053, 0.0, 0.5158, 0.0, 0.01053, 0.0, 0.5053, 0.0, 0.0, 0.0, 0.01053, 0.0, 1.0, 0.0, 0.5053, 0.0, 0.7684, 0.0, 0.2526, 0.0, 0.7579, 0.0, 0.7684, 0.0, 0.2421, 0.0, 0.2526, 0.0, 0.01053, 0.0, 0.9895, 0.0, 1.0, 0.0, 0.7789, 0.0, 0.2421, 0.0, 0.7684, 0.0, 0.7789, 0.0, 0.2316, 0.0, 0.2421, 0.0, 0.02105, 0.0, 0.9895, 0.0, 0.01053, 0.0, 0.02105, 0.0, 0.9789, 0.0, 0.9895, 0.0, 0.7895, 0.0, 0.2316, 0.0, 0.7789, 0.0, 0.7895, 0.0, 0.2211, 0.0, 0.2316, 0.0, 0.03158, 0.0, 0.9789, 0.0, 0.02105, 0.0, 0.8, 0.0, 0.2211, 0.0, 0.7895, 0.0, 0.03158, 0.0, 0.9684, 0.0, 0.9789, 0.0, 0.8, 0.0, 0.2105, 0.0, 0.2211, 0.0, 0.04211, 0.0, 0.9684, 0.0, 0.03158, 0.0, 0.8105, 0.0, 0.2105, 0.0, 0.8, 0.0, 0.04211, 0.0, 0.9579, 0.0, 0.9684, 0.0, 0.8211, 0.0, 0.2105, 0.0, 0.8105, 0.0, 0.04211, 0.0, 0.9474, 0.0, 0.9579, 0.0, 0.8211, 0.0, 0.2, 0.0, 0.2105, 0.0, 0.05263, 0.0, 0.9474, 0.0, 0.04211, 0.0, 0.8316, 0.0, 0.2, 0.0, 0.8211, 0.0, 0.05263, 0.0, 0.9368, 0.0, 0.9474, 0.0, 0.8421, 0.0, 0.2, 0.0, 0.8316, 0.0, 0.05263, 0.0, 0.9263, 0.0, 0.9368, 0.0, 0.8421, 0.0, 0.1895, 0.0, 0.2, 0.0, 0.06316, 0.0, 0.9263, 0.0, 0.05263, 0.0, 0.8526, 0.0, 0.1895, 0.0, 0.8421, 0.0, 0.06316, 0.0, 0.9158, 0.0, 0.9263, 0.0, 0.8632, 0.0, 0.1895, 0.0, 0.8526, 0.0, 0.06316, 0.0, 0.9053, 0.0, 0.9158, 0.0, 0.8632, 0.0, 0.1789, 0.0, 0.1895, 0.0, 0.07368, 0.0, 0.9053, 0.0, 0.06316, 0.0, 0.8737, 0.0, 0.1789, 0.0, 0.8632, 0.0, 0.07368, 0.0, 0.8947, 0.0, 0.9053, 0.0, 0.8842, 0.0, 0.1789, 0.0, 0.8737, 0.0, 0.07368, 0.0, 0.8842, 0.0, 0.8947, 0.0, 0.07368, 0.0, 0.1789, 0.0, 0.8842, 0.0, 0.07368, 0.0, 0.1684, 0.0, 0.1789, 0.0, 0.08421, 0.0, 0.1684, 0.0, 0.07368, 0.0, 0.08421, 0.0, 0.1579, 0.0, 0.1684, 0.0, 0.09474, 0.0, 0.1579, 0.0, 0.08421, 0.0, 0.09474, 0.0, 0.1474, 0.0, 0.1579, 0.0, 0.1053, 0.0, 0.1474, 0.0, 0.09474, 0.0, 0.1053, 0.0, 0.1368, 0.0, 0.1474, 0.0, 0.1158, 0.0, 0.1368, 0.0, 0.1053, 0.0, 0.1158, 0.0, 0.1263, 0.0, 0.1368, 0.0, 0.2857, 0.0, 0.0, 0.0, 0.1429, 0.0, 0.2857, 0.0, 1.0, 0.0, 0.0, 0.0, 0.4286, 0.0, 1.0, 0.0, 0.2857, 0.0, 0.5714, 0.0, 0.8571, 0.0, 0.4286, 0.0, 0.8571, 0.0, 1.0, 0.0, 0.4286, 0.0, 0.5714, 0.0, 0.7143, 0.0, 0.8571, 0.0, 0.1074, 0.0, 0.09091, 0.0, 0.09917, 0.0, 0.1074, 0.0, 0.08264, 0.0, 0.09091, 0.0, 0.1074, 0.0, 0.07438, 0.0, 0.08264, 0.0, 0.1157, 0.0, 0.07438, 0.0, 0.1074, 0.0, 0.1157, 0.0, 0.06612, 0.0, 0.07438, 0.0, 0.1157, 0.0, 0.05785, 0.0, 0.06612, 0.0, 0.124, 0.0, 0.05785, 0.0, 0.1157, 0.0, 0.124, 0.0, 0.04959, 0.0, 0.05785, 0.0, 0.124, 0.0, 0.04132, 0.0, 0.04959, 0.0, 0.1322, 0.0, 0.04132, 0.0, 0.124, 0.0, 0.1322, 0.0, 0.03306, 0.0, 0.04132, 0.0, 0.1322, 0.0, 0.02479, 0.0, 0.03306, 0.0, 0.1405, 0.0, 0.02479, 0.0, 0.1322, 0.0, 0.1405, 0.0, 0.01653, 0.0, 0.02479, 0.0, 0.1405, 0.0, 0.008264, 0.0, 0.01653, 0.0, 0.1488, 0.0, 0.008264, 0.0, 0.1405, 0.0, 0.1488, 0.0, 0.0, 0.0, 0.008264, 0.0, 0.1488, 0.0, 0.9339, 0.0, 0.0, 0.0, 0.9339, 0.0, 0.9421, 0.0, 0.0, 0.0, 0.9421, 0.0, 0.9504, 0.0, 0.0, 0.0, 0.9504, 0.0, 0.9587, 0.0, 0.0, 0.0, 0.9587, 0.0, 0.9669, 0.0, 0.0, 0.0, 0.9669, 0.0, 0.9752, 0.0, 0.0, 0.0, 0.9752, 0.0, 0.9835, 0.0, 0.0, 0.0, 0.9835, 0.0, 0.9917, 0.0, 0.0, 0.0, 0.9917, 0.0, 1.0, 0.0, 0.0, 0.0, 0.157, 0.0, 0.9174, 0.0, 0.1488, 0.0, 0.9174, 0.0, 0.9256, 0.0, 0.1488, 0.0, 0.9256, 0.0, 0.9339, 0.0, 0.1488, 0.0, 0.1653, 0.0, 0.9008, 0.0, 0.157, 0.0, 0.9008, 0.0, 0.9091, 0.0, 0.157, 0.0, 0.9091, 0.0, 0.9174, 0.0, 0.157, 0.0, 0.1736, 0.0, 0.8926, 0.0, 0.1653, 0.0, 0.8926, 0.0, 0.9008, 0.0, 0.1653, 0.0, 0.1736, 0.0, 0.8843, 0.0, 0.8926, 0.0, 0.1736, 0.0, 0.876, 0.0, 0.8843, 0.0, 0.1736, 0.0, 0.8678, 0.0, 0.876, 0.0, 0.1736, 0.0, 0.8595, 0.0, 0.8678, 0.0, 0.1736, 0.0, 0.8512, 0.0, 0.8595, 0.0, 0.1818, 0.0, 0.8512, 0.0, 0.1736, 0.0, 0.1818, 0.0, 0.843, 0.0, 0.8512, 0.0, 0.1818, 0.0, 0.8347, 0.0, 0.843, 0.0, 0.1818, 0.0, 0.8264, 0.0, 0.8347, 0.0, 0.1901, 0.0, 0.8264, 0.0, 0.1818, 0.0, 0.1901, 0.0, 0.8182, 0.0, 0.8264, 0.0, 0.1901, 0.0, 0.8099, 0.0, 0.8182, 0.0, 0.1983, 0.0, 0.8099, 0.0, 0.1901, 0.0, 0.1983, 0.0, 0.8017, 0.0, 0.8099, 0.0, 0.1983, 0.0, 0.7934, 0.0, 0.8017, 0.0, 0.2066, 0.0, 0.7934, 0.0, 0.1983, 0.0, 0.2066, 0.0, 0.7851, 0.0, 0.7934, 0.0, 0.2066, 0.0, 0.7769, 0.0, 0.7851, 0.0, 0.2149, 0.0, 0.7769, 0.0, 0.2066, 0.0, 0.2149, 0.0, 0.7686, 0.0, 0.7769, 0.0, 0.2231, 0.0, 0.7686, 0.0, 0.2149, 0.0, 0.2231, 0.0, 0.7603, 0.0, 0.7686, 0.0, 0.2231, 0.0, 0.7521, 0.0, 0.7603, 0.0, 0.2314, 0.0, 0.7521, 0.0, 0.2231, 0.0, 0.2314, 0.0, 0.7438, 0.0, 0.7521, 0.0, 0.2397, 0.0, 0.7438, 0.0, 0.2314, 0.0, 0.2397, 0.0, 0.7355, 0.0, 0.7438, 0.0, 0.2479, 0.0, 0.7355, 0.0, 0.2397, 0.0, 0.2479, 0.0, 0.7273, 0.0, 0.7355, 0.0, 0.2562, 0.0, 0.7273, 0.0, 0.2479, 0.0, 0.2562, 0.0, 0.719, 0.0, 0.7273, 0.0, 0.2645, 0.0, 0.719, 0.0, 0.2562, 0.0, 0.2727, 0.0, 0.719, 0.0, 0.2645, 0.0, 0.2727, 0.0, 0.7107, 0.0, 0.719, 0.0, 0.281, 0.0, 0.7107, 0.0, 0.2727, 0.0, 0.2893, 0.0, 0.7107, 0.0, 0.281, 0.0, 0.2893, 0.0, 0.7025, 0.0, 0.7107, 0.0, 0.2975, 0.0, 0.7025, 0.0, 0.2893, 0.0, 0.5041, 0.0, 0.4876, 0.0, 0.4959, 0.0, 0.2975, 0.0, 0.6942, 0.0, 0.7025, 0.0, 0.3058, 0.0, 0.6942, 0.0, 0.2975, 0.0, 0.5041, 0.0, 0.4793, 0.0, 0.4876, 0.0, 0.314, 0.0, 0.6942, 0.0, 0.3058, 0.0, 0.314, 0.0, 0.686, 0.0, 0.6942, 0.0, 0.5041, 0.0, 0.4711, 0.0, 0.4793, 0.0, 0.3223, 0.0, 0.686, 0.0, 0.314, 0.0, 0.5041, 0.0, 0.4628, 0.0, 0.4711, 0.0, 0.3306, 0.0, 0.686, 0.0, 0.3223, 0.0, 0.3388, 0.0, 0.686, 0.0, 0.3306, 0.0, 0.3388, 0.0, 0.6777, 0.0, 0.686, 0.0, 0.5041, 0.0, 0.4545, 0.0, 0.4628, 0.0, 0.3471, 0.0, 0.6777, 0.0, 0.3388, 0.0, 0.5041, 0.0, 0.4463, 0.0, 0.4545, 0.0, 0.3554, 0.0, 0.6777, 0.0, 0.3471, 0.0, 0.5041, 0.0, 0.438, 0.0, 0.4463, 0.0, 0.3554, 0.0, 0.6694, 0.0, 0.6777, 0.0, 0.3636, 0.0, 0.6694, 0.0, 0.3554, 0.0, 0.5041, 0.0, 0.4298, 0.0, 0.438, 0.0, 0.3719, 0.0, 0.6694, 0.0, 0.3636, 0.0, 0.5041, 0.0, 0.4215, 0.0, 0.4298, 0.0, 0.3802, 0.0, 0.6694, 0.0, 0.3719, 0.0, 0.5041, 0.0, 0.4132, 0.0, 0.4215, 0.0, 0.3884, 0.0, 0.6694, 0.0, 0.3802, 0.0, 0.5041, 0.0, 0.405, 0.0, 0.4132, 0.0, 0.3884, 0.0, 0.6612, 0.0, 0.6694, 0.0, 0.3967, 0.0, 0.6612, 0.0, 0.3884, 0.0, 0.5041, 0.0, 0.3967, 0.0, 0.405, 0.0, 0.5041, 0.0, 0.6612, 0.0, 0.3967, 0.0, 0.5041, 0.0, 0.6529, 0.0, 0.6612, 0.0, 0.5124, 0.0, 0.6529, 0.0, 0.5041, 0.0, 0.5207, 0.0, 0.6529, 0.0, 0.5124, 0.0, 0.5207, 0.0, 0.6446, 0.0, 0.6529, 0.0, 0.5289, 0.0, 0.6446, 0.0, 0.5207, 0.0, 0.5289, 0.0, 0.6364, 0.0, 0.6446, 0.0, 0.5372, 0.0, 0.6364, 0.0, 0.5289, 0.0, 0.5455, 0.0, 0.6364, 0.0, 0.5372, 0.0, 0.5455, 0.0, 0.6281, 0.0, 0.6364, 0.0, 0.5537, 0.0, 0.6281, 0.0, 0.5455, 0.0, 0.562, 0.0, 0.6281, 0.0, 0.5537, 0.0, 0.562, 0.0, 0.6198, 0.0, 0.6281, 0.0, 0.5702, 0.0, 0.6198, 0.0, 0.562, 0.0, 0.5785, 0.0, 0.6198, 0.0, 0.5702, 0.0, 0.5785, 0.0, 0.6116, 0.0, 0.6198, 0.0, 0.5868, 0.0, 0.6116, 0.0, 0.5785, 0.0, 0.595, 0.0, 0.6116, 0.0, 0.5868, 0.0, 0.595, 0.0, 0.6033, 0.0, 0.6116, 0.0, 0.0, 0.0, 0.0, 0.0, 0.0, 0.0, 0.0, 0.0, 0.0, 0.0, 0.0, 0.0, 0.0, 0.0, 0.0, 0.0, 0.0, 0.0, 0.0, 0.0, 0.0, 0.0, 0.0, 0.0, 0.0, 0.0, 0.0, 0.0, 0.0, 0.0, 0.0, 0.0, 0.0, 0.0, 0.0, 0.0, 0.0, 0.0, 0.0, 0.0, 0.0, 0.0, 0.0, 0.0, 0.0, 0.0, 0.0, 0.0, 0.0, 0.0, 0.0, 0.0, 0.0, 0.0, 0.0, 0.0, 0.0, 0.0, 0.0, 0.0, 0.0, 0.0, 0.0, 0.0, 0.0, 0.0, 0.0, 0.0, 0.0, 0.0, 0.0, 0.0, 0.0, 0.0, 0.0, 0.0, 0.0, 0.0, 0.0, 0.0, 0.0, 0.0, 0.0, 0.0, 0.0, 0.0, 0.0, 0.0, 0.0, 0.0, 0.0, 0.0, 0.0, 0.0, 0.0, 0.0, 0.0, 0.0, 0.0, 0.0, 0.0, 0.0, 0.0, 0.0, 0.0, 0.0, 0.0, 0.0, 0.0, 0.0, 0.0, 0.0, 0.0, 0.0, 0.0, 0.0, 0.0, 0.0, 0.0, 0.0, 0.0, 0.0, 0.0, 0.0, 0.0, 0.0, 0.0, 0.0, 0.0, 0.0, 0.0, 0.0, 0.0, 0.0, 0.0, 0.0, 0.0, 0.0, 0.0, 0.0, 0.0, 0.0, 0.0, 0.0, 0.0, 0.0, 0.0, 0.0, 0.0, 0.0, 0.0, 0.0, 0.0, 0.0, 0.0, 0.0, 0.0, 0.0, 0.0, 0.0, 0.0, 0.0, 0.0, 0.0, 0.0, 0.0, 0.0, 0.0, 0.0, 0.0, 0.0, 0.0, 0.0, 0.0, 0.0, 0.0, 0.0, 0.0, 0.0, 0.0, 0.0, 0.0, 0.0, 0.0, 0.0, 0.0, 0.0, 0.0, 0.0, 0.0, 0.0, 0.0, 0.0, 0.0, 0.0, 0.0, 0.0, 0.0, 0.0, 0.0])
me_circle.materials.append(mat_red)
me_circle.materials.append(mat_white)
me_circle.materials.append(mat_material_001)
me_circle.use_remesh_fix_poles = True
me_circle.use_remesh_preserve_attributes = False
me_circle.use_mirror_vertex_groups = False
me_circle.update()

# ---- objects
ob_light = bpy.data.objects.new('Light', light_light)
ob_camera = bpy.data.objects.new('Camera', cam_camera)
ob_circle = bpy.data.objects.new('Circle', me_circle)

# ---- transforms, parenting, visibility, modifiers, constraints
ob_light.location = (4.076, 1.005, 5.904)
ob_light.rotation_euler = (0.6503, 0.05522, 1.866)
ob_light.lock_rotations_4d = False
ob_light.empty_display_type = 'ARROWS'
ob_light.color = (0.0, 0.0, 0.0, 0.0)
ob_light.lineart.crease_threshold = 0.0
ob_camera.location = (7.359, -6.926, 4.958)
ob_camera.rotation_euler = (1.109, 0.0, 0.8149)
ob_camera.lock_rotations_4d = False
ob_camera.empty_display_type = 'ARROWS'
ob_camera.color = (0.0, 0.0, 0.0, 0.0)
ob_camera.display_type = 'WIRE'
ob_camera.lineart.crease_threshold = 0.0
ob_circle.location = (0.0, 0.0, 0.0)
ob_circle.rotation_euler = (3.142, 0.0, -1.571)
ob_circle.lineart.crease_threshold = 0.0

# ---- collection membership
col_collection.objects.link(ob_light)
col_collection.objects.link(ob_camera)
col_collection.objects.link(ob_circle)

# ---- scene / render settings (as saved in the file)
scene.camera = ob_camera
scene.frame_start = 1; scene.frame_end = 250; scene.frame_set(1)
scene.render.engine = 'BLENDER_EEVEE_NEXT'
scene.cycles.use_denoising = False
scene.cycles.samples = 128
scene.cycles.sampling_pattern = 'TABULATED_SOBOL'
scene.cycles.use_adaptive_sampling = False
scene.cycles.use_light_tree = False
scene.view_settings.view_transform = 'Filmic'
bpy.context.view_layer.update()
